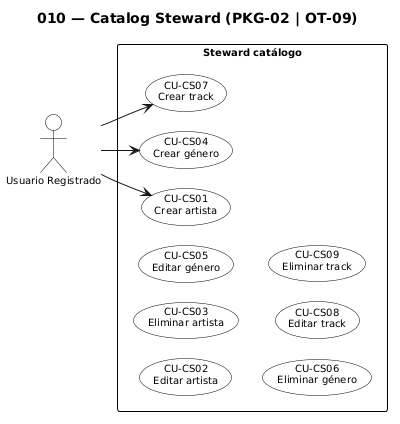

The diagram above was rendered by PlantUML. Its source (embedded in the PNG):
@startuml
skinparam monochrome true
skinparam shadowing false
skinparam packageStyle rectangle
skinparam actorStyle stickman
skinparam defaultFontSize 10
skinparam nodesep 20
skinparam ranksep 24
skinparam usecase {
  BackgroundColor white
  BorderColor black
}
skinparam actor {
  BackgroundColor white
  BorderColor black
}
skinparam rectangle {
  BackgroundColor white
  BorderColor black
}
left to right direction
title 010 — Catalog Steward (PKG-02 | OT-09)

actor "Usuario Registrado" as User

rectangle "Steward catálogo" {
  usecase "CU-CS01\nCrear artista" as CU_CS01
  usecase "CU-CS02\nEditar artista" as CU_CS02
  usecase "CU-CS03\nEliminar artista" as CU_CS03
  usecase "CU-CS04\nCrear género" as CU_CS04
  usecase "CU-CS05\nEditar género" as CU_CS05
  usecase "CU-CS06\nEliminar género" as CU_CS06
  usecase "CU-CS07\nCrear track" as CU_CS07
  usecase "CU-CS08\nEditar track" as CU_CS08
  usecase "CU-CS09\nEliminar track" as CU_CS09
}
User --> CU_CS01
User --> CU_CS04
User --> CU_CS07
@enduml